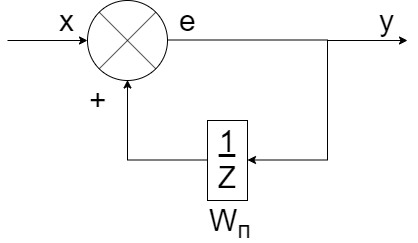

The diagram above was exported from draw.io. Its source (the exported page's mxGraphModel, read from the mxfile embedded in the PNG):
<mxGraphModel dx="895" dy="1678" grid="1" gridSize="10" guides="1" tooltips="1" connect="1" arrows="1" fold="1" page="1" pageScale="1" pageWidth="827" pageHeight="1169" math="0" shadow="0">
  <root>
    <mxCell id="0" />
    <mxCell id="1" parent="0" />
    <mxCell id="wOLwLQoFNJNs9KBX-bNE-7" style="edgeStyle=orthogonalEdgeStyle;rounded=0;orthogonalLoop=1;jettySize=auto;html=1;exitX=1;exitY=0.5;exitDx=0;exitDy=0;entryX=1;entryY=0.5;entryDx=0;entryDy=0;" edge="1" parent="1" source="wOLwLQoFNJNs9KBX-bNE-1" target="wOLwLQoFNJNs9KBX-bNE-5">
      <mxGeometry relative="1" as="geometry">
        <mxPoint x="600" y="300" as="targetPoint" />
        <Array as="points">
          <mxPoint x="480" y="160" />
          <mxPoint x="480" y="280" />
        </Array>
      </mxGeometry>
    </mxCell>
    <mxCell id="wOLwLQoFNJNs9KBX-bNE-1" value="" style="shape=sumEllipse;perimeter=ellipsePerimeter;whiteSpace=wrap;html=1;backgroundOutline=1;" vertex="1" parent="1">
      <mxGeometry x="240" y="120" width="80" height="80" as="geometry" />
    </mxCell>
    <mxCell id="wOLwLQoFNJNs9KBX-bNE-2" value="" style="endArrow=classic;html=1;" edge="1" parent="1">
      <mxGeometry width="50" height="50" relative="1" as="geometry">
        <mxPoint x="160" y="160" as="sourcePoint" />
        <mxPoint x="240" y="160" as="targetPoint" />
      </mxGeometry>
    </mxCell>
    <mxCell id="wOLwLQoFNJNs9KBX-bNE-6" style="edgeStyle=orthogonalEdgeStyle;rounded=0;orthogonalLoop=1;jettySize=auto;html=1;exitX=0;exitY=0.5;exitDx=0;exitDy=0;entryX=0.5;entryY=1;entryDx=0;entryDy=0;" edge="1" parent="1" source="wOLwLQoFNJNs9KBX-bNE-5" target="wOLwLQoFNJNs9KBX-bNE-1">
      <mxGeometry relative="1" as="geometry">
        <mxPoint x="280" y="299.75862068965523" as="targetPoint" />
      </mxGeometry>
    </mxCell>
    <mxCell id="wOLwLQoFNJNs9KBX-bNE-5" value="&lt;font style=&quot;font-size: 30px&quot;&gt;&lt;u&gt;1&lt;/u&gt;&lt;br&gt;Z&lt;/font&gt;" style="rounded=0;whiteSpace=wrap;html=1;" vertex="1" parent="1">
      <mxGeometry x="360" y="240" width="40" height="80" as="geometry" />
    </mxCell>
    <mxCell id="wOLwLQoFNJNs9KBX-bNE-8" value="" style="endArrow=classic;html=1;" edge="1" parent="1">
      <mxGeometry width="50" height="50" relative="1" as="geometry">
        <mxPoint x="480" y="160" as="sourcePoint" />
        <mxPoint x="560" y="160" as="targetPoint" />
      </mxGeometry>
    </mxCell>
    <mxCell id="wOLwLQoFNJNs9KBX-bNE-9" value="&lt;font style=&quot;font-size: 30px&quot;&gt;x&lt;/font&gt;" style="text;html=1;resizable=0;points=[];autosize=1;align=left;verticalAlign=top;spacingTop=-4;" vertex="1" parent="1">
      <mxGeometry x="210" y="120" width="30" height="20" as="geometry" />
    </mxCell>
    <mxCell id="wOLwLQoFNJNs9KBX-bNE-10" value="&lt;font style=&quot;font-size: 30px&quot;&gt;e&lt;/font&gt;" style="text;html=1;resizable=0;points=[];autosize=1;align=left;verticalAlign=top;spacingTop=-4;" vertex="1" parent="1">
      <mxGeometry x="330" y="120" width="30" height="20" as="geometry" />
    </mxCell>
    <mxCell id="wOLwLQoFNJNs9KBX-bNE-11" value="&lt;font style=&quot;font-size: 30px&quot;&gt;+&lt;br&gt;&lt;/font&gt;" style="text;html=1;resizable=0;points=[];autosize=1;align=left;verticalAlign=top;spacingTop=-4;" vertex="1" parent="1">
      <mxGeometry x="240" y="200" width="30" height="20" as="geometry" />
    </mxCell>
    <mxCell id="wOLwLQoFNJNs9KBX-bNE-12" value="&lt;font style=&quot;font-size: 30px&quot;&gt;y&lt;/font&gt;" style="text;html=1;resizable=0;points=[];autosize=1;align=left;verticalAlign=top;spacingTop=-4;" vertex="1" parent="1">
      <mxGeometry x="530" y="120" width="30" height="20" as="geometry" />
    </mxCell>
    <mxCell id="wOLwLQoFNJNs9KBX-bNE-13" value="&lt;font style=&quot;font-size: 30px&quot;&gt;W&lt;sub&gt;п&lt;/sub&gt;&lt;/font&gt;" style="text;html=1;resizable=0;points=[];autosize=1;align=left;verticalAlign=top;spacingTop=-4;" vertex="1" parent="1">
      <mxGeometry x="360" y="320" width="60" height="20" as="geometry" />
    </mxCell>
  </root>
</mxGraphModel>